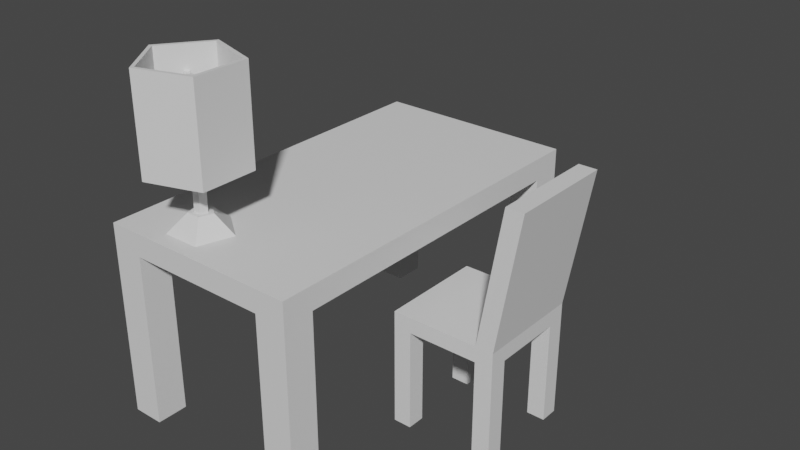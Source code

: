 # Source: DeskAndChair.blend  (saved by Blender 2.93.20; exported with 4.5.12 LTS)
import bpy
from mathutils import Matrix  # noqa: F401  (used for matrix-valued properties, if any)

bpy.ops.wm.read_factory_settings(use_empty=True)
scene = bpy.context.scene
scene.name = 'Scene'

# ---- collections
col_collection = bpy.data.collections.new('Collection'); scene.collection.children.link(col_collection)

# ---- materials (node trees are filled in below, after node groups)
mat_material_001 = bpy.data.materials.new('Material.001')
mat_material_001.use_transparent_shadow = False
mat_lampbody = bpy.data.materials.new('LampBody')
mat_lampbody.use_transparent_shadow = False
mat_lampshade = bpy.data.materials.new('LampShade')
mat_lampshade.use_transparent_shadow = False

# ---- material node trees
mat_material_001.use_nodes = True; mat_material_001.node_tree.nodes.clear()
_N = mat_material_001.node_tree.nodes; _L = mat_material_001.node_tree.links
n0 = _N.new('ShaderNodeBsdfPrincipled'); n0.name = 'Principled BSDF'; n0.location = (10, 300)
n0.distribution = 'GGX'
n0.subsurface_method = 'BURLEY'
n0.inputs[3].default_value = 1.45
n0.inputs[27].default_value = (0.0, 0.0, 0.0, 1.0)
n0.inputs[28].default_value = 1.0
n1 = _N.new('ShaderNodeOutputMaterial'); n1.name = 'Material Output'; n1.location = (300, 300)
_L.new(n0.outputs[0], n1.inputs[0])
n1.is_active_output = True
mat_lampbody.use_nodes = True; mat_lampbody.node_tree.nodes.clear()
_N = mat_lampbody.node_tree.nodes; _L = mat_lampbody.node_tree.links
n0 = _N.new('ShaderNodeBsdfPrincipled'); n0.name = 'Principled BSDF'; n0.location = (10, 300)
n0.distribution = 'GGX'
n0.subsurface_method = 'BURLEY'
n0.inputs[3].default_value = 1.45
n0.inputs[27].default_value = (0.0, 0.0, 0.0, 1.0)
n0.inputs[28].default_value = 1.0
n1 = _N.new('ShaderNodeOutputMaterial'); n1.name = 'Material Output'; n1.location = (300, 300)
_L.new(n0.outputs[0], n1.inputs[0])
n1.is_active_output = True
mat_lampshade.use_nodes = True; mat_lampshade.node_tree.nodes.clear()
_N = mat_lampshade.node_tree.nodes; _L = mat_lampshade.node_tree.links
n0 = _N.new('ShaderNodeBsdfPrincipled'); n0.name = 'Principled BSDF'; n0.location = (10, 300)
n0.distribution = 'GGX'
n0.subsurface_method = 'BURLEY'
n0.inputs[3].default_value = 1.45
n0.inputs[27].default_value = (0.0, 0.0, 0.0, 1.0)
n0.inputs[28].default_value = 1.0
n1 = _N.new('ShaderNodeOutputMaterial'); n1.name = 'Material Output'; n1.location = (300, 300)
_L.new(n0.outputs[0], n1.inputs[0])
n1.is_active_output = True

# ---- world
world_world = bpy.data.worlds.new('World'); scene.world = world_world
world_world.use_nodes = True; world_world.node_tree.nodes.clear()
_N = world_world.node_tree.nodes; _L = world_world.node_tree.links
n0 = _N.new('ShaderNodeOutputWorld'); n0.name = 'World Output'; n0.location = (300, 300)
n1 = _N.new('ShaderNodeBackground'); n1.name = 'Background'; n1.location = (10, 300)
n1.inputs[0].default_value = (0.05088, 0.05088, 0.05088, 1.0)
_L.new(n1.outputs[0], n0.inputs[0])
n0.is_active_output = True
world_world.color = (0.05088, 0.05088, 0.05088)
world_world.use_sun_shadow = False
world_world.sun_shadow_jitter_overblur = 0.0

# ---- meshes
me_cube_001 = bpy.data.meshes.new('Cube.001')
me_cube_001.from_pydata([(-1.181, -2.181, -1.815), (-1.181, -2.181, 0.1848), (-1.181, -1.819, -1.815), (-1.181, -1.819, 0.1848), (-0.8187, -2.181, -1.815), (-0.8187, -2.181, 0.1848), (-0.8187, -1.819, -1.815), (-0.8187, -1.819, 0.1848), (0.8187, -2.181, -1.815), (0.8187, -2.181, 0.1848), (0.8187, -1.819, -1.815), (0.8187, -1.819, 0.1848), (1.181, -2.181, -1.815), (1.181, -2.181, 0.1848), (1.181, -1.819, -1.815), (1.181, -1.819, 0.1848), (-1.181, 1.819, -1.815), (-1.181, 1.819, 0.1848), (-1.181, 2.181, -1.815), (-1.181, 2.181, 0.1848), (-0.8187, 1.819, -1.815), (-0.8187, 1.819, 0.1848), (-0.8187, 2.181, -1.815), (-0.8187, 2.181, 0.1848), (0.8187, 1.819, -1.815), (0.8187, 1.819, 0.1848), (0.8187, 2.181, -1.815), (0.8187, 2.181, 0.1848), (1.181, 1.819, -1.815), (1.181, 1.819, 0.1848), (1.181, 2.181, -1.815), (1.181, 2.181, 0.1848), (-1.181, -2.181, 0.4478), (-1.181, -1.819, 0.4478), (-0.8187, -1.819, 0.4478), (-0.8187, -2.181, 0.4478), (0.8187, -2.181, 0.4478), (0.8187, -1.819, 0.4478), (1.181, -1.819, 0.4478), (1.181, -2.181, 0.4478), (-1.181, 1.819, 0.4478), (-1.181, 2.181, 0.4478), (-0.8187, 2.181, 0.4478), (-0.8187, 1.819, 0.4478), (0.8187, 1.819, 0.4478), (0.8187, 2.181, 0.4478), (1.181, 2.181, 0.4478), (1.181, 1.819, 0.4478)], [], [(0, 1, 3, 2), (2, 3, 7, 6), (6, 7, 5, 4), (4, 5, 1, 0), (2, 6, 4, 0), (44, 45, 42, 43), (8, 9, 11, 10), (10, 11, 15, 14), (14, 15, 13, 12), (12, 13, 9, 8), (10, 14, 12, 8), (9, 13, 39, 36), (16, 17, 19, 18), (18, 19, 23, 22), (22, 23, 21, 20), (20, 21, 17, 16), (18, 22, 20, 16), (36, 37, 34, 35), (24, 25, 27, 26), (26, 27, 31, 30), (30, 31, 29, 28), (28, 29, 25, 24), (26, 30, 28, 24), (29, 31, 46, 47), (34, 33, 32, 35), (38, 37, 36, 39), (42, 41, 40, 43), (46, 45, 44, 47), (3, 1, 32, 33), (47, 44, 37, 38), (29, 47, 38, 15), (1, 5, 35, 32), (19, 17, 40, 41), (31, 27, 45, 46), (43, 40, 33, 34), (13, 15, 38, 39), (9, 36, 35, 5), (23, 19, 41, 42), (45, 27, 23, 42), (27, 25, 21, 23), (40, 17, 3, 33), (17, 21, 7, 3), (43, 34, 37, 44), (25, 29, 15, 11), (21, 25, 11, 7), (11, 9, 5, 7)])
_uv = me_cube_001.uv_layers.new(name='UVMap')
_uv.uv.foreach_set('vector', [0.0, 0.1415, 0.0, 0.5999, 0.08312, 0.5999, 0.08312, 0.1415, 0.2292, 0.1415, 0.2292, 0.5999, 0.3123, 0.5999, 0.3123, 0.1415, 0.08312, 0.1415, 0.08312, 0.5999, 0.0, 0.5999, 0.0, 0.1415, 0.3123, 0.1415, 0.3123, 0.5999, 0.2292, 0.5999, 0.2292, 0.1415, 0.2292, 0.08312, 0.3123, 0.08312, 0.3123, 0.0, 0.2292, 0.0, 0.6877, 0.9169, 0.6877, 1.0, 0.3123, 1.0, 0.3123, 0.9169, 0.0, 0.1415, 0.0, 0.5999, 0.08312, 0.5999, 0.08312, 0.1415, 0.6877, 0.1415, 0.6877, 0.5999, 0.7708, 0.5999, 0.7708, 0.1415, 0.08312, 0.1415, 0.08312, 0.5999, 0.0, 0.5999, 0.0, 0.1415, 0.7708, 0.1415, 0.7708, 0.5999, 0.6877, 0.5999, 0.6877, 0.1415, 0.6877, 0.08312, 0.7708, 0.08312, 0.7708, 0.0, 0.6877, 0.0, 0.6877, 0.5999, 0.7708, 0.5999, 0.7708, 0.6602, 0.6877, 0.6602, 0.9169, 0.1415, 0.9169, 0.5999, 1.0, 0.5999, 1.0, 0.1415, 0.2292, 0.1415, 0.2292, 0.5999, 0.3123, 0.5999, 0.3123, 0.1415, 1.0, 0.1415, 1.0, 0.5999, 0.9169, 0.5999, 0.9169, 0.1415, 0.3123, 0.1415, 0.3123, 0.5999, 0.2292, 0.5999, 0.2292, 0.1415, 0.2292, 1.0, 0.3123, 1.0, 0.3123, 0.9169, 0.2292, 0.9169, 0.6877, 0.0, 0.6877, 0.08312, 0.3123, 0.08312, 0.3123, 0.0, 0.9169, 0.1415, 0.9169, 0.5999, 1.0, 0.5999, 1.0, 0.1415, 0.6877, 0.1415, 0.6877, 0.5999, 0.7708, 0.5999, 0.7708, 0.1415, 1.0, 0.1415, 1.0, 0.5999, 0.9169, 0.5999, 0.9169, 0.1415, 0.7708, 0.1415, 0.7708, 0.5999, 0.6877, 0.5999, 0.6877, 0.1415, 0.6877, 1.0, 0.7708, 1.0, 0.7708, 0.9169, 0.6877, 0.9169, 0.9169, 0.5999, 1.0, 0.5999, 1.0, 0.6602, 0.9169, 0.6602, 0.3123, 0.08312, 0.2292, 0.08312, 0.2292, 0.0, 0.3123, 0.0, 0.7708, 0.08312, 0.6877, 0.08312, 0.6877, 0.0, 0.7708, 0.0, 0.3123, 1.0, 0.2292, 1.0, 0.2292, 0.9169, 0.3123, 0.9169, 0.7708, 1.0, 0.6877, 1.0, 0.6877, 0.9169, 0.7708, 0.9169, 0.08312, 0.5999, 0.0, 0.5999, 0.0, 0.6602, 0.08312, 0.6602, 0.7708, 0.9169, 0.6877, 0.9169, 0.6877, 0.08312, 0.7708, 0.08312, 0.9169, 0.5999, 0.9169, 0.6602, 0.08312, 0.6602, 0.08312, 0.5999, 0.2292, 0.5999, 0.3123, 0.5999, 0.3123, 0.6602, 0.2292, 0.6602, 1.0, 0.5999, 0.9169, 0.5999, 0.9169, 0.6602, 1.0, 0.6602, 0.7708, 0.5999, 0.6877, 0.5999, 0.6877, 0.6602, 0.7708, 0.6602, 0.3123, 0.9169, 0.2292, 0.9169, 0.2292, 0.08312, 0.3123, 0.08312, 0.0, 0.5999, 0.08312, 0.5999, 0.08312, 0.6602, 0.0, 0.6602, 0.6877, 0.5999, 0.6877, 0.6602, 0.3123, 0.6602, 0.3123, 0.5999, 0.3123, 0.5999, 0.2292, 0.5999, 0.2292, 0.6602, 0.3123, 0.6602, 0.6877, 0.6602, 0.6877, 0.5999, 0.3123, 0.5999, 0.3123, 0.6602, 0.6877, 1.0, 0.6877, 0.9169, 0.3123, 0.9169, 0.3123, 1.0, 0.9169, 0.6602, 0.9169, 0.5999, 0.08312, 0.5999, 0.08312, 0.6602, 0.2292, 0.9169, 0.3123, 0.9169, 0.3123, 0.08312, 0.2292, 0.08312, 0.3123, 0.9169, 0.3123, 0.08312, 0.6877, 0.08312, 0.6877, 0.9169, 0.6877, 0.9169, 0.7708, 0.9169, 0.7708, 0.08312, 0.6877, 0.08312, 0.3123, 0.9169, 0.6877, 0.9169, 0.6877, 0.08312, 0.3123, 0.08312, 0.6877, 0.08312, 0.6877, 0.0, 0.3123, 0.0, 0.3123, 0.08312])
me_cube_001.materials.append(mat_material_001)
me_cube_001.use_remesh_fix_poles = True
me_cube_001.use_remesh_preserve_attributes = False
me_cube_001.update()
me_cube_003 = bpy.data.meshes.new('Cube.003')
me_cube_003.from_pydata([(-0.8921, -0.6019, -1.492), (-0.8921, -0.6019, -0.3332), (-0.8921, -0.3981, -1.492), (-0.8921, -0.3981, -0.3332), (-0.6883, -0.6019, -1.492), (-0.6883, -0.6019, -0.3332), (-0.6883, -0.3981, -1.492), (-0.6883, -0.3981, -0.3332), (-0.8921, 0.3981, -1.492), (-0.8921, 0.3981, -0.3332), (-0.8921, 0.6019, -1.492), (-0.8921, 0.6019, -0.3332), (-0.6883, 0.3981, -1.492), (-0.6883, 0.3981, -0.3332), (-0.6883, 0.6019, -1.492), (-0.6883, 0.6019, -0.3332), (0.1079, -0.6019, -1.492), (0.1079, -0.6019, -0.3332), (0.1079, -0.3981, -1.492), (0.1079, -0.3981, -0.3332), (0.3117, -0.6019, -1.492), (0.3117, -0.6019, -0.3332), (0.3117, -0.3981, -1.492), (0.3117, -0.3981, -0.3332), (0.1079, 0.3981, -1.492), (0.1079, 0.3981, -0.3332), (0.1079, 0.6019, -1.492), (0.1079, 0.6019, -0.3332), (0.3117, 0.3981, -1.492), (0.3117, 0.3981, -0.3332), (0.3117, 0.6019, -1.492), (0.3117, 0.6019, -0.3332), (-0.8921, -0.6019, -0.155), (-0.8921, -0.3981, -0.155), (-0.6883, -0.3981, -0.155), (-0.6883, -0.6019, -0.155), (-0.8921, 0.3981, -0.155), (-0.8921, 0.6019, -0.155), (-0.6883, 0.6019, -0.155), (-0.6883, 0.3981, -0.155), (0.1079, -0.6019, -0.155), (0.1079, -0.3981, -0.155), (0.3117, -0.3981, -0.155), (0.3117, -0.6019, -0.155), (0.1079, 0.3981, -0.155), (0.1079, 0.6019, -0.155), (0.3117, 0.6019, -0.155), (0.3117, 0.3981, -0.155), (0.3727, -0.6019, 1.403), (0.3727, -0.3981, 1.403), (0.5765, -0.3981, 1.403), (0.5765, -0.6019, 1.403), (0.3727, 0.3981, 1.403), (0.3727, 0.6019, 1.403), (0.5765, 0.6019, 1.403), (0.5765, 0.3981, 1.403)], [], [(0, 1, 3, 2), (2, 3, 7, 6), (6, 7, 5, 4), (4, 5, 1, 0), (2, 6, 4, 0), (3, 1, 32, 33), (8, 9, 11, 10), (10, 11, 15, 14), (14, 15, 13, 12), (12, 13, 9, 8), (10, 14, 12, 8), (44, 45, 38, 39), (16, 17, 19, 18), (18, 19, 23, 22), (22, 23, 21, 20), (20, 21, 17, 16), (18, 22, 20, 16), (39, 36, 33, 34), (24, 25, 27, 26), (26, 27, 31, 30), (30, 31, 29, 28), (28, 29, 25, 24), (26, 30, 28, 24), (40, 41, 34, 35), (32, 35, 34, 33), (36, 39, 38, 37), (44, 41, 49, 52), (15, 11, 37, 38), (21, 23, 42, 43), (40, 43, 51, 48), (1, 5, 35, 32), (17, 40, 35, 5), (31, 27, 45, 46), (17, 21, 43, 40), (11, 9, 36, 37), (29, 47, 42, 23), (29, 31, 46, 47), (36, 9, 3, 33), (9, 13, 7, 3), (34, 41, 44, 39), (19, 17, 5, 7), (45, 27, 15, 38), (27, 25, 13, 15), (7, 13, 25, 19), (25, 29, 23, 19), (48, 51, 50, 49), (52, 55, 54, 53), (55, 52, 49, 50), (46, 45, 53, 54), (47, 46, 54, 55), (45, 44, 52, 53), (43, 42, 50, 51), (42, 47, 55, 50), (41, 40, 48, 49)])
_uv = me_cube_003.uv_layers.new(name='UVMap')
_uv.uv.foreach_set('vector', [0.2921, 0.09277, 0.2921, 0.4929, 0.3625, 0.4929, 0.3625, 0.09277, 0.2547, 0.09277, 0.2547, 0.4929, 0.3251, 0.4929, 0.3251, 0.09277, 0.3625, 0.09277, 0.3625, 0.4929, 0.2921, 0.4929, 0.2921, 0.09277, 0.3251, 0.09277, 0.3251, 0.4929, 0.2547, 0.4929, 0.2547, 0.09277, 0.2547, 0.3625, 0.3251, 0.3625, 0.3251, 0.2921, 0.2547, 0.2921, 0.3625, 0.4929, 0.2921, 0.4929, 0.2921, 0.5545, 0.3625, 0.5545, 0.6375, 0.09277, 0.6375, 0.4929, 0.7079, 0.4929, 0.7079, 0.09277, 0.2547, 0.09277, 0.2547, 0.4929, 0.3251, 0.4929, 0.3251, 0.09277, 0.7079, 0.09277, 0.7079, 0.4929, 0.6375, 0.4929, 0.6375, 0.09277, 0.3251, 0.09277, 0.3251, 0.4929, 0.2547, 0.4929, 0.2547, 0.09277, 0.2547, 0.7079, 0.3251, 0.7079, 0.3251, 0.6375, 0.2547, 0.6375, 0.6001, 0.6375, 0.6001, 0.7079, 0.3251, 0.7079, 0.3251, 0.6375, 0.2921, 0.09277, 0.2921, 0.4929, 0.3625, 0.4929, 0.3625, 0.09277, 0.6001, 0.09277, 0.6001, 0.4929, 0.6705, 0.4929, 0.6705, 0.09277, 0.3625, 0.09277, 0.3625, 0.4929, 0.2921, 0.4929, 0.2921, 0.09277, 0.6705, 0.09277, 0.6705, 0.4929, 0.6001, 0.4929, 0.6001, 0.09277, 0.6001, 0.3625, 0.6705, 0.3625, 0.6705, 0.2921, 0.6001, 0.2921, 0.3251, 0.6375, 0.2547, 0.6375, 0.2547, 0.3625, 0.3251, 0.3625, 0.6375, 0.09277, 0.6375, 0.4929, 0.7079, 0.4929, 0.7079, 0.09277, 0.6001, 0.09277, 0.6001, 0.4929, 0.6705, 0.4929, 0.6705, 0.09277, 0.7079, 0.09277, 0.7079, 0.4929, 0.6375, 0.4929, 0.6375, 0.09277, 0.6705, 0.09277, 0.6705, 0.4929, 0.6001, 0.4929, 0.6001, 0.09277, 0.6001, 0.7079, 0.6705, 0.7079, 0.6705, 0.6375, 0.6001, 0.6375, 0.6001, 0.2921, 0.6001, 0.3625, 0.3251, 0.3625, 0.3251, 0.2921, 0.2547, 0.2921, 0.3251, 0.2921, 0.3251, 0.3625, 0.2547, 0.3625, 0.2547, 0.6375, 0.3251, 0.6375, 0.3251, 0.7079, 0.2547, 0.7079, 0.6375, 0.5545, 0.3625, 0.5545, 0.3625, 1.093, 0.6375, 1.093, 0.3251, 0.4929, 0.2547, 0.4929, 0.2547, 0.5545, 0.3251, 0.5545, 0.2921, 0.4929, 0.3625, 0.4929, 0.3625, 0.5545, 0.2921, 0.5545, 0.6001, 0.5545, 0.6705, 0.5545, 0.7619, 1.093, 0.6915, 1.093, 0.2547, 0.4929, 0.3251, 0.4929, 0.3251, 0.5545, 0.2547, 0.5545, 0.6001, 0.4929, 0.6001, 0.5545, 0.3251, 0.5545, 0.3251, 0.4929, 0.6705, 0.4929, 0.6001, 0.4929, 0.6001, 0.5545, 0.6705, 0.5545, 0.6001, 0.4929, 0.6705, 0.4929, 0.6705, 0.5545, 0.6001, 0.5545, 0.7079, 0.4929, 0.6375, 0.4929, 0.6375, 0.5545, 0.7079, 0.5545, 0.6375, 0.4929, 0.6375, 0.5545, 0.3625, 0.5545, 0.3625, 0.4929, 0.6375, 0.4929, 0.7079, 0.4929, 0.7079, 0.5545, 0.6375, 0.5545, 0.6375, 0.5545, 0.6375, 0.4929, 0.3625, 0.4929, 0.3625, 0.5545, 0.2547, 0.6375, 0.3251, 0.6375, 0.3251, 0.3625, 0.2547, 0.3625, 0.3251, 0.3625, 0.6001, 0.3625, 0.6001, 0.6375, 0.3251, 0.6375, 0.6001, 0.3625, 0.6001, 0.2921, 0.3251, 0.2921, 0.3251, 0.3625, 0.6001, 0.5545, 0.6001, 0.4929, 0.3251, 0.4929, 0.3251, 0.5545, 0.6001, 0.7079, 0.6001, 0.6375, 0.3251, 0.6375, 0.3251, 0.7079, 0.3251, 0.3625, 0.3251, 0.6375, 0.6001, 0.6375, 0.6001, 0.3625, 0.6001, 0.6375, 0.6705, 0.6375, 0.6705, 0.3625, 0.6001, 0.3625, 0.6915, 0.2921, 0.7619, 0.2921, 0.7619, 0.3625, 0.6915, 0.3625, 0.6915, 0.6375, 0.7619, 0.6375, 0.7619, 0.7079, 0.6915, 0.7079, 0.7619, 0.6375, 0.6915, 0.6375, 0.6915, 0.3625, 0.7619, 0.3625, 0.6705, 0.5545, 0.6001, 0.5545, 0.6915, 1.093, 0.7619, 1.093, 0.6375, 0.5545, 0.7079, 0.5545, 0.7079, 1.093, 0.6375, 1.093, 0.7079, 0.5545, 0.6375, 0.5545, 0.6375, 1.093, 0.7079, 1.093, 0.2921, 0.5545, 0.3625, 0.5545, 0.3625, 1.093, 0.2921, 1.093, 0.3625, 0.5545, 0.6375, 0.5545, 0.6375, 1.093, 0.3625, 1.093, 0.3625, 0.5545, 0.2921, 0.5545, 0.2921, 1.093, 0.3625, 1.093])
me_cube_003.materials.append(mat_material_001)
me_cube_003.use_remesh_fix_poles = True
me_cube_003.use_remesh_preserve_attributes = False
me_cube_003.update()
me_cylinder = bpy.data.meshes.new('Cylinder')
me_cylinder.from_pydata([(-2.718e-07, 2.803, -1.0), (-1.742e-08, 0.5272, 0.6506), (2.666, 0.8661, -1.0), (0.5014, 0.1629, 0.6506), (1.647, -2.267, -1.0), (0.3099, -0.4265, 0.6506), (-1.647, -2.267, -1.0), (-0.3099, -0.4265, 0.6506), (-2.666, 0.8661, -1.0), (-0.5014, 0.1629, 0.6506), (0.9511, 0.309, 0.6506), (0.0, 1.0, 0.6506), (0.5878, -0.809, 0.6506), (-0.5878, -0.809, 0.6506), (-0.9511, 0.309, 0.6506), (0.5014, 0.1629, 10.64), (-1.096e-07, 0.5272, 10.64), (0.3099, -0.4265, 10.64), (-0.3099, -0.4265, 10.64), (-0.5014, 0.1629, 10.64)], [], [(0, 11, 10, 2), (2, 10, 12, 4), (4, 12, 13, 6), (1, 9, 19, 16), (6, 13, 14, 8), (8, 14, 11, 0), (0, 2, 4, 6, 8), (1, 3, 10, 11), (3, 5, 12, 10), (5, 7, 13, 12), (7, 9, 14, 13), (9, 1, 11, 14), (15, 16, 19, 18, 17), (7, 5, 17, 18), (3, 1, 16, 15), (9, 7, 18, 19), (5, 3, 15, 17)])
_uv = me_cylinder.uv_layers.new(name='UVMap')
_uv.uv.foreach_set('vector', [1.0, 0.5, 1.0, 1.0, 0.8, 1.0, 0.8, 0.5, 0.8, 0.5, 0.8, 1.0, 0.6, 1.0, 0.6, 0.5, 0.6, 0.5, 0.6, 1.0, 0.4, 1.0, 0.4, 0.5, 0.25, 0.3765, 0.1297, 0.2891, 0.1297, 0.2891, 0.25, 0.3765, 0.4, 0.5, 0.4, 1.0, 0.2, 1.0, 0.2, 0.5, 0.2, 0.5, 0.2, 1.0, 2.98e-08, 1.0, 2.98e-08, 0.5, 0.75, 0.49, 0.9783, 0.3242, 0.8911, 0.05584, 0.6089, 0.05584, 0.5217, 0.3242, 0.25, 0.3765, 0.3703, 0.2891, 0.4783, 0.3242, 0.25, 0.49, 0.3703, 0.2891, 0.3244, 0.1476, 0.3911, 0.05584, 0.4783, 0.3242, 0.3244, 0.1476, 0.1756, 0.1476, 0.1089, 0.05584, 0.3911, 0.05584, 0.1756, 0.1476, 0.1297, 0.2891, 0.02175, 0.3242, 0.1089, 0.05584, 0.1297, 0.2891, 0.25, 0.3765, 0.25, 0.49, 0.02175, 0.3242, 0.3703, 0.2891, 0.25, 0.3765, 0.1297, 0.2891, 0.1756, 0.1476, 0.3244, 0.1476, 0.1756, 0.1476, 0.3244, 0.1476, 0.3244, 0.1476, 0.1756, 0.1476, 0.3703, 0.2891, 0.25, 0.3765, 0.25, 0.3765, 0.3703, 0.2891, 0.1297, 0.2891, 0.1756, 0.1476, 0.1756, 0.1476, 0.1297, 0.2891, 0.3244, 0.1476, 0.3703, 0.2891, 0.3703, 0.2891, 0.3244, 0.1476])
me_cylinder.materials.append(mat_lampbody)
me_cylinder.use_remesh_fix_poles = True
me_cylinder.use_remesh_preserve_attributes = False
me_cylinder.update()
me_cylinder_001 = bpy.data.meshes.new('Cylinder.001')
me_cylinder_001.from_pydata([(0.3913, 0.6291, -0.5164), (0.3913, 0.6291, 0.5164), (0.4774, 0.5665, -0.5164), (0.4774, 0.5665, 0.5164), (0.5368, -0.7389, -1.0), (0.5368, -0.7389, 1.0), (-0.6863, -0.279, -0.5164), (-0.6863, -0.279, 0.5164), (-0.7192, -0.1777, -0.5164), (-0.7192, -0.1777, 0.5164), (0.0, 1.0, -1.0), (0.9511, 0.309, -1.0), (0.9511, 0.309, 1.0), (0.0, 1.0, 1.0), (0.5878, -0.809, -1.0), (0.5878, -0.809, 1.0), (-0.5878, -0.809, -1.0), (-0.5878, -0.809, 1.0), (-0.9511, 0.309, -1.0), (-0.9511, 0.309, 1.0), (5.19e-09, 0.9133, -1.0), (0.8686, 0.2822, -1.0), (0.8686, 0.2822, 1.0), (5.19e-09, 0.9133, 1.0), (-0.5368, -0.7389, -1.0), (-0.8686, 0.2822, -1.0), (-0.8686, 0.2822, 1.0), (-0.5368, -0.7389, 1.0), (-0.03122, 0.04759, -0.5164), (0.05491, -0.01499, -0.5164), (0.05491, -0.01499, 0.5164), (-0.03122, 0.04759, 0.5164), (-0.002714, -0.05685, -0.5164), (-0.03561, 0.0444, -0.5164), (-0.03561, 0.0444, 0.5164), (-0.002714, -0.05685, 0.5164)], [], [(10, 13, 12, 11), (11, 12, 15, 14), (14, 15, 17, 16), (1, 0, 28, 31), (16, 17, 19, 18), (18, 19, 13, 10), (23, 26, 25, 20), (21, 20, 10, 11), (23, 22, 12, 13), (4, 21, 11, 14), (22, 5, 15, 12), (24, 4, 14, 16), (5, 27, 17, 15), (25, 24, 16, 18), (27, 26, 19, 17), (20, 25, 18, 10), (26, 23, 13, 19), (27, 5, 4, 24), (5, 22, 21, 4), (7, 6, 32, 35), (2, 0, 20, 21), (1, 3, 22, 23), (8, 6, 24, 25), (7, 9, 26, 27), (0, 1, 23, 20), (9, 8, 25, 26), (6, 7, 27, 24), (3, 2, 21, 22), (34, 35, 32, 33), (30, 31, 28, 29), (6, 8, 33, 32), (0, 2, 29, 28), (2, 3, 30, 29), (8, 9, 34, 33), (9, 7, 35, 34), (3, 1, 31, 30)])
_uv = me_cylinder_001.uv_layers.new(name='UVMap')
_uv.uv.foreach_set('vector', [1.0, 0.5, 1.0, 1.0, 0.8, 1.0, 0.8, 0.5, 0.8, 0.5, 0.8, 1.0, 0.6, 1.0, 0.6, 0.5, 0.6, 0.5, 0.6, 1.0, 0.4, 1.0, 0.4, 0.5, 0.4391, 0.3596, 0.6973, 0.3596, 0.6973, 0.3596, 0.4391, 0.3596, 0.4, 0.5, 0.4, 1.0, 0.2, 1.0, 0.2, 0.5, 0.2, 0.5, 0.2, 1.0, 2.98e-08, 1.0, 2.98e-08, 0.5, 0.25, 0.4092, 0.09861, 0.2992, 0.5986, 0.2992, 0.75, 0.4092, 0.9014, 0.2992, 0.75, 0.4092, 0.75, 0.49, 0.9783, 0.3242, 0.25, 0.4092, 0.4014, 0.2992, 0.4783, 0.3242, 0.25, 0.49, 0.8436, 0.1212, 0.9014, 0.2992, 0.9783, 0.3242, 0.8911, 0.05584, 0.4014, 0.2992, 0.3436, 0.1212, 0.3911, 0.05584, 0.4783, 0.3242, 0.6564, 0.1212, 0.8436, 0.1212, 0.8911, 0.05584, 0.6089, 0.05584, 0.3436, 0.1212, 0.1564, 0.1212, 0.1089, 0.05584, 0.3911, 0.05584, 0.5986, 0.2992, 0.6564, 0.1212, 0.6089, 0.05584, 0.5217, 0.3242, 0.1564, 0.1212, 0.09861, 0.2992, 0.02175, 0.3242, 0.1089, 0.05584, 0.75, 0.4092, 0.5986, 0.2992, 0.5217, 0.3242, 0.75, 0.49, 0.09861, 0.2992, 0.25, 0.4092, 0.25, 0.49, 0.02175, 0.3242, 0.1564, 0.1212, 0.3436, 0.1212, 0.8436, 0.1212, 0.6564, 0.1212, 0.3436, 0.1212, 0.4014, 0.2992, 0.9014, 0.2992, 0.8436, 0.1212, 0.2513, 0.2014, 0.5095, 0.2014, 0.5095, 0.2014, 0.2513, 0.2014, 0.7123, 0.3487, 0.6973, 0.3596, 0.75, 0.4092, 0.9014, 0.2992, 0.4391, 0.3596, 0.4541, 0.3487, 0.4014, 0.2992, 0.25, 0.4092, 0.5038, 0.219, 0.5095, 0.2014, 0.6564, 0.1212, 0.5986, 0.2992, 0.2513, 0.2014, 0.2456, 0.219, 0.09861, 0.2992, 0.1564, 0.1212, 0.6973, 0.3596, 0.4391, 0.3596, 0.25, 0.4092, 0.75, 0.4092, 0.2456, 0.219, 0.5038, 0.219, 0.5986, 0.2992, 0.09861, 0.2992, 0.5095, 0.2014, 0.2513, 0.2014, 0.1564, 0.1212, 0.6564, 0.1212, 0.4541, 0.3487, 0.7123, 0.3487, 0.9014, 0.2992, 0.4014, 0.2992, 0.2456, 0.219, 0.2513, 0.2014, 0.5095, 0.2014, 0.5038, 0.219, 0.4541, 0.3487, 0.4391, 0.3596, 0.6973, 0.3596, 0.7123, 0.3487, 0.5095, 0.2014, 0.5038, 0.219, 0.5038, 0.219, 0.5095, 0.2014, 0.6973, 0.3596, 0.7123, 0.3487, 0.7123, 0.3487, 0.6973, 0.3596, 0.7123, 0.3487, 0.4541, 0.3487, 0.4541, 0.3487, 0.7123, 0.3487, 0.5038, 0.219, 0.2456, 0.219, 0.2456, 0.219, 0.5038, 0.219, 0.2456, 0.219, 0.2513, 0.2014, 0.2513, 0.2014, 0.2456, 0.219, 0.4541, 0.3487, 0.4391, 0.3596, 0.4391, 0.3596, 0.4541, 0.3487])
me_cylinder_001.materials.append(mat_lampshade)
me_cylinder_001.use_remesh_fix_poles = True
me_cylinder_001.use_remesh_preserve_attributes = False
me_cylinder_001.update()

# ---- objects
ob_cube = bpy.data.objects.new('Cube', me_cube_001)
ob_cube_001 = bpy.data.objects.new('Cube.001', me_cube_003)
ob_cylinder = bpy.data.objects.new('Cylinder', me_cylinder)
ob_cylinder_001 = bpy.data.objects.new('Cylinder.001', me_cylinder_001)

# ---- transforms, parenting, visibility, modifiers, constraints
ob_cube.location = (1.0, 2.0, 0.8152)
ob_cube_001.location = (3.031, 1.978, 0.5711)
ob_cylinder.location = (0.6191, 0.2886, 1.377)
ob_cylinder.scale = (0.1376, 0.1376, 0.1376)
ob_cylinder_001.location = (0.6191, 0.2886, 2.467)
ob_cylinder_001.rotation_euler = (0.0, -0.0, 1.571)
ob_cylinder_001.scale = (0.5539, 0.5539, 0.5539)

# ---- collection membership
col_collection.objects.link(ob_cube)
col_collection.objects.link(ob_cube_001)
col_collection.objects.link(ob_cylinder)
col_collection.objects.link(ob_cylinder_001)

# ---- scene / render settings (as saved in the file)
scene.frame_start = 1; scene.frame_end = 250; scene.frame_set(60)
scene.render.engine = 'BLENDER_EEVEE_NEXT'
scene.cycles.use_denoising = False
scene.cycles.samples = 128
scene.cycles.sampling_pattern = 'TABULATED_SOBOL'
scene.cycles.use_adaptive_sampling = False
scene.cycles.use_light_tree = False
scene.view_settings.view_transform = 'Filmic'
bpy.context.view_layer.update()

# ---- added for rendering (the .blend has no active camera and no usable light): camera, sun
cam_auto = bpy.data.cameras.new('AutoCamera')
cam_auto.lens = 50.0
cam_auto.sensor_width = 36.0
cam_auto.clip_end = 1000.0
ob_auto_camera = bpy.data.objects.new('AutoCamera', cam_auto)
scene.collection.objects.link(ob_auto_camera)
ob_auto_camera.location = (8.25838, -5.88306, 6.24665)
ob_auto_camera.rotation_euler = (1.09748, -7.21219e-08, 0.694738)
scene.camera = ob_auto_camera
light_auto_sun = bpy.data.lights.new('AutoSun', 'SUN')
light_auto_sun.energy = 3.0
light_auto_sun.angle = 0.0523599
ob_auto_sun = bpy.data.objects.new('AutoSun', light_auto_sun)
scene.collection.objects.link(ob_auto_sun)
ob_auto_sun.rotation_euler = (0.872665, 0.174533, 0.523599)
bpy.context.view_layer.update()
